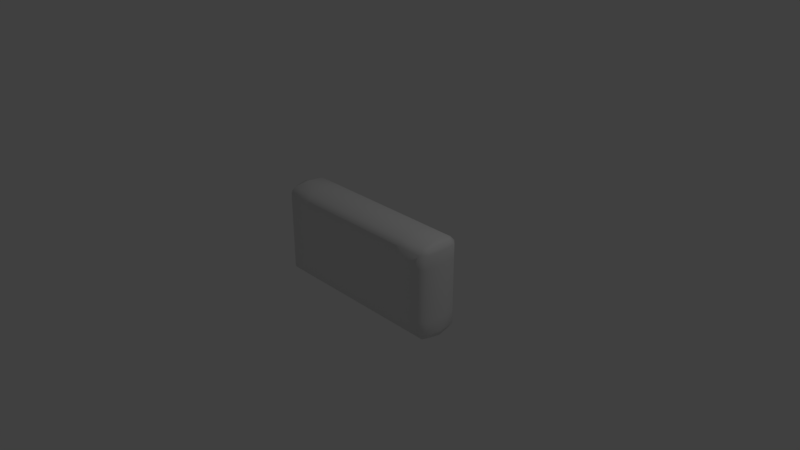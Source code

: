 # Source: Border_block_big.blend  (saved by Blender 2.78.0; exported with 4.5.12 LTS)
import bpy
from mathutils import Matrix  # noqa: F401  (used for matrix-valued properties, if any)

bpy.ops.wm.read_factory_settings(use_empty=True)
scene = bpy.context.scene
scene.name = 'Scene'

# ---- collections
col_collection_1 = bpy.data.collections.new('Collection 1'); scene.collection.children.link(col_collection_1)

# ---- materials (node trees are filled in below, after node groups)
mat_material = bpy.data.materials.new('Material')
mat_material.alpha_threshold = 0.0
mat_material.use_transparent_shadow = False
mat_material.roughness = 0.5
mat_material.line_color = (0.0, 0.0, 0.0, 1.0)

# ---- material node trees

# ---- world
world_world = bpy.data.worlds.new('World'); scene.world = world_world
world_world.color = (0.05088, 0.05088, 0.05088)
world_world.use_sun_shadow = False
world_world.sun_shadow_jitter_overblur = 0.0
world_world.cycles.sampling_method = 'MANUAL'

# ---- cameras
cam_camera = bpy.data.cameras.new('Camera')
cam_camera.clip_end = 100.0
cam_camera.lens = 35.0
cam_camera.sensor_width = 32.0
cam_camera.sensor_height = 18.0
cam_camera.ortho_scale = 7.314
cam_camera.dof.focus_distance = 0.0
cam_camera.dof.aperture_fstop = 128.0

# ---- lights
light_lamp = bpy.data.lights.new('Lamp', 'POINT')
light_lamp.transmission_factor = 0.0
light_lamp.cutoff_distance = 30.0
light_lamp.energy = 100.0
light_lamp.shadow_buffer_clip_start = 1.001
light_lamp.shadow_soft_size = 0.1
light_lamp.shadow_maximum_resolution = 0.006
light_lamp.use_absolute_resolution = True

# ---- meshes
me_cube = bpy.data.meshes.new('Cube')
me_cube.from_pydata([(1.2, -0.3, 0.55), (1.2, 0.3, 0.55), (1.2, 5.245e-08, -0.65), (1.3, 5.682e-08, 0.55), (-1.2, -5.245e-08, 0.65), (-1.3, -5.682e-08, 0.55), (1.2, 5.245e-08, 0.65), (-3.292e-07, -1.563e-14, 0.65), (-1.2, -5.245e-08, -0.65), (3.292e-07, 1.563e-14, -0.65), (-1.2, 0.3, 0.55), (-1.083e-07, 0.3, 0.55), (-1.2, -0.3, 0.55), (-1.715e-07, -0.3, 0.55), (-1.093e-08, -0.3, -0.55), (-4.649e-08, -0.3, -7.451e-08), (-1.2, -0.3, -0.55), (-1.2, -0.3, -6.676e-08), (5.887e-07, 0.3, -0.55), (3.743e-07, 0.3, 1.043e-07), (-1.2, 0.3, -0.55), (-1.2, 0.3, -1.115e-07), (-1.3, -5.682e-08, -0.55), (-1.3, -5.682e-08, -1.667e-07), (1.3, 5.682e-08, -0.55), (1.3, 5.682e-08, 4.748e-08), (1.2, 0.3, -0.55), (1.2, 0.3, 1.86e-07), (1.2, -0.3, -0.55), (1.2, -0.3, -9.716e-08), (1.2, -0.225, -0.625), (-1.275, -0.225, 0.55), (-1.275, -5.573e-08, -0.625), (1.275, -0.225, 0.55), (1.275, 5.573e-08, -0.625), (-1.2, -0.225, 0.625), (1.275, 5.573e-08, 0.625), (-1.275, -5.573e-08, 0.625), (1.2, 0.225, -0.625), (-1.275, 0.225, 0.55), (1.275, 0.225, 0.55), (-1.2, 0.225, 0.625), (-1.2, -0.225, -0.625), (7.192e-08, -0.225, -0.625), (1.2, -0.225, 0.625), (-2.534e-07, -0.225, 0.625), (-1.2, 0.225, -0.625), (5.663e-07, 0.225, -0.625), (1.2, 0.225, 0.625), (-3.103e-07, 0.225, 0.625), (0.85, 3.715e-08, 0.65), (-0.85, -3.715e-08, 0.65), (-0.85, -3.715e-08, -0.65), (0.85, 3.715e-08, -0.65), (-0.85, 0.3, -0.55), (0.85, 0.3, -0.55), (-0.85, -0.3, 0.55), (0.85, -0.3, 0.55), (-1.275, -0.225, -0.55), (-1.275, -0.225, -9.7e-08), (1.275, -0.225, -0.55), (1.275, -0.225, -6.318e-08), (-1.275, 0.225, -0.55), (-1.275, 0.225, -1.976e-07), (1.275, 0.225, -0.55), (1.275, 0.225, 1.566e-07), (-0.85, 0.3, 0.55), (-0.85, 0.3, 1.48e-08), (0.85, 0.3, 0.55), (0.85, 0.3, 1.603e-07), (-0.85, -0.3, -0.55), (-0.85, -0.3, -6.343e-08), (0.85, -0.3, -0.55), (0.85, -0.3, -8.931e-08), (-1.763e-08, -0.3, -0.3625), (-9.77e-08, -0.3, 0.3625), (-1.2, -0.3, -0.3625), (-1.2, -0.3, 0.3625), (5.224e-07, 0.3, -0.3625), (1.89e-07, 0.3, 0.3625), (-1.2, 0.3, -0.3625), (-1.2, 0.3, 0.3625), (-1.3, -5.682e-08, -0.3625), (-1.3, -5.682e-08, 0.3625), (1.3, 5.682e-08, -0.3625), (1.3, 5.682e-08, 0.3625), (1.2, 0.3, -0.3625), (1.2, 0.3, 0.3625), (1.2, -0.3, -0.3625), (1.2, -0.3, 0.3625), (-1.256, -0.1667, -0.6056), (1.256, -0.1667, -0.6056), (1.256, -0.1667, 0.6056), (-1.256, -0.1667, 0.6056), (-1.256, 0.1667, -0.6056), (1.256, 0.1667, -0.6056), (1.256, 0.1667, 0.6056), (-1.256, 0.1667, 0.6056), (-0.85, -0.225, -0.625), (0.85, -0.225, -0.625), (0.85, -0.225, 0.625), (-0.85, -0.225, 0.625), (-0.85, 0.225, -0.625), (0.85, 0.225, -0.625), (0.85, 0.225, 0.625), (-0.85, 0.225, 0.625), (-1.275, -0.225, -0.3625), (-1.275, -0.225, 0.3625), (1.275, -0.225, -0.3625), (1.275, -0.225, 0.3625), (-1.275, 0.225, -0.3625), (-1.275, 0.225, 0.3625), (1.275, 0.225, -0.3625), (1.275, 0.225, 0.3625), (-0.85, 0.3, 0.3625), (-0.85, 0.3, -0.3625), (0.85, 0.3, 0.3625), (0.85, 0.3, -0.3625), (-0.85, -0.3, -0.3625), (-0.85, -0.3, 0.3625), (0.85, -0.3, -0.3625), (0.85, -0.3, 0.3625)], [], [(0, 57, 121, 89), (0, 89, 109, 33), (0, 33, 92, 44), (0, 44, 100, 57), (1, 87, 116, 68), (1, 68, 104, 48), (1, 48, 96, 40), (1, 40, 113, 87), (2, 30, 99, 53), (2, 53, 103, 38), (2, 38, 95, 34), (2, 34, 91, 30), (3, 33, 109, 85), (3, 85, 113, 40), (3, 40, 96, 36), (3, 36, 92, 33), (4, 35, 101, 51), (4, 51, 105, 41), (4, 41, 97, 37), (4, 37, 93, 35), (5, 39, 111, 83), (5, 83, 107, 31), (5, 31, 93, 37), (5, 37, 97, 39), (6, 44, 92, 36), (6, 36, 96, 48), (6, 48, 104, 50), (6, 50, 100, 44), (7, 45, 100, 50), (7, 50, 104, 49), (7, 49, 105, 51), (7, 51, 101, 45), (8, 42, 90, 32), (8, 32, 94, 46), (8, 46, 102, 52), (8, 52, 98, 42), (9, 43, 98, 52), (9, 52, 102, 47), (9, 47, 103, 53), (9, 53, 99, 43), (10, 81, 111, 39), (10, 39, 97, 41), (10, 41, 105, 66), (10, 66, 114, 81), (11, 79, 114, 66), (11, 66, 105, 49), (11, 49, 104, 68), (11, 68, 116, 79), (12, 31, 107, 77), (12, 77, 119, 56), (12, 56, 101, 35), (12, 35, 93, 31), (13, 56, 119, 75), (13, 75, 121, 57), (13, 57, 100, 45), (13, 45, 101, 56), (14, 70, 98, 43), (14, 43, 99, 72), (14, 72, 120, 74), (14, 74, 118, 70), (15, 71, 118, 74), (15, 74, 120, 73), (15, 73, 121, 75), (15, 75, 119, 71), (16, 58, 90, 42), (16, 42, 98, 70), (16, 70, 118, 76), (16, 76, 106, 58), (17, 59, 106, 76), (17, 76, 118, 71), (17, 71, 119, 77), (17, 77, 107, 59), (18, 47, 102, 54), (18, 54, 115, 78), (18, 78, 117, 55), (18, 55, 103, 47), (19, 78, 115, 67), (19, 67, 114, 79), (19, 79, 116, 69), (19, 69, 117, 78), (20, 46, 94, 62), (20, 62, 110, 80), (20, 80, 115, 54), (20, 54, 102, 46), (21, 80, 110, 63), (21, 63, 111, 81), (21, 81, 114, 67), (21, 67, 115, 80), (22, 62, 94, 32), (22, 32, 90, 58), (22, 58, 106, 82), (22, 82, 110, 62), (23, 63, 110, 82), (23, 82, 106, 59), (23, 59, 107, 83), (23, 83, 111, 63), (24, 60, 91, 34), (24, 34, 95, 64), (24, 64, 112, 84), (24, 84, 108, 60), (25, 61, 108, 84), (25, 84, 112, 65), (25, 65, 113, 85), (25, 85, 109, 61), (26, 38, 103, 55), (26, 55, 117, 86), (26, 86, 112, 64), (26, 64, 95, 38), (27, 86, 117, 69), (27, 69, 116, 87), (27, 87, 113, 65), (27, 65, 112, 86), (28, 72, 99, 30), (28, 30, 91, 60), (28, 60, 108, 88), (28, 88, 120, 72), (29, 73, 120, 88), (29, 88, 108, 61), (29, 61, 109, 89), (29, 89, 121, 73)])
me_cube.polygons.foreach_set('use_smooth', [True] * 120)
_uv = me_cube.uv_layers.new(name='UVMap')
_uv.uv.foreach_set('vector', [0.0, 0.0, 1.0, 0.0, 1.0, 1.0, 0.0, 1.0, 0.0, 0.0, 1.0, 0.0, 1.0, 1.0, 0.0, 1.0, 0.0, 0.0, 1.0, 0.0, 1.0, 1.0, 0.0, 1.0, 0.0, 0.0, 1.0, 0.0, 1.0, 1.0, 0.0, 1.0, 0.0, 0.0, 1.0, 0.0, 1.0, 1.0, 0.0, 1.0, 0.0, 0.0, 1.0, 0.0, 1.0, 1.0, 0.0, 1.0, 0.0, 0.0, 1.0, 0.0, 1.0, 1.0, 0.0, 1.0, 0.0, 0.0, 1.0, 0.0, 1.0, 1.0, 0.0, 1.0, 0.0, 0.0, 1.0, 0.0, 1.0, 1.0, 0.0, 1.0, 0.0, 0.0, 1.0, 0.0, 1.0, 1.0, 0.0, 1.0, 0.0, 0.0, 1.0, 0.0, 1.0, 1.0, 0.0, 1.0, 0.0, 0.0, 1.0, 0.0, 1.0, 1.0, 0.0, 1.0, 0.0, 0.0, 1.0, 0.0, 1.0, 1.0, 0.0, 1.0, 0.0, 0.0, 1.0, 0.0, 1.0, 1.0, 0.0, 1.0, 0.0, 0.0, 1.0, 0.0, 1.0, 1.0, 0.0, 1.0, 0.0, 0.0, 1.0, 0.0, 1.0, 1.0, 0.0, 1.0, 0.0, 0.0, 1.0, 0.0, 1.0, 1.0, 0.0, 1.0, 0.0, 0.0, 1.0, 0.0, 1.0, 1.0, 0.0, 1.0, 0.0, 0.0, 1.0, 0.0, 1.0, 1.0, 0.0, 1.0, 0.0, 0.0, 1.0, 0.0, 1.0, 1.0, 0.0, 1.0, 0.0, 0.0, 1.0, 0.0, 1.0, 1.0, 0.0, 1.0, 0.0, 0.0, 1.0, 0.0, 1.0, 1.0, 0.0, 1.0, 0.0, 0.0, 1.0, 0.0, 1.0, 1.0, 0.0, 1.0, 0.0, 0.0, 1.0, 0.0, 1.0, 1.0, 0.0, 1.0, 0.0, 0.0, 1.0, 0.0, 1.0, 1.0, 0.0, 1.0, 0.0, 0.0, 1.0, 0.0, 1.0, 1.0, 0.0, 1.0, 0.0, 0.0, 1.0, 0.0, 1.0, 1.0, 0.0, 1.0, 0.0, 0.0, 1.0, 0.0, 1.0, 1.0, 0.0, 1.0, 0.0, 0.0, 1.0, 0.0, 1.0, 1.0, 0.0, 1.0, 0.0, 0.0, 1.0, 0.0, 1.0, 1.0, 0.0, 1.0, 0.0, 0.0, 1.0, 0.0, 1.0, 1.0, 0.0, 1.0, 0.0, 0.0, 1.0, 0.0, 1.0, 1.0, 0.0, 1.0, 0.0, 0.0, 1.0, 0.0, 1.0, 1.0, 0.0, 1.0, 0.0, 0.0, 1.0, 0.0, 1.0, 1.0, 0.0, 1.0, 0.0, 0.0, 1.0, 0.0, 1.0, 1.0, 0.0, 1.0, 0.0, 0.0, 1.0, 0.0, 1.0, 1.0, 0.0, 1.0, 0.0, 0.0, 1.0, 0.0, 1.0, 1.0, 0.0, 1.0, 0.0, 0.0, 1.0, 0.0, 1.0, 1.0, 0.0, 1.0, 0.0, 0.0, 1.0, 0.0, 1.0, 1.0, 0.0, 1.0, 0.0, 0.0, 1.0, 0.0, 1.0, 1.0, 0.0, 1.0, 0.0, 0.0, 1.0, 0.0, 1.0, 1.0, 0.0, 1.0, 0.0, 0.0, 1.0, 0.0, 1.0, 1.0, 0.0, 1.0, 0.0, 0.0, 1.0, 0.0, 1.0, 1.0, 0.0, 1.0, 0.0, 0.0, 1.0, 0.0, 1.0, 1.0, 0.0, 1.0, 0.0, 0.0, 1.0, 0.0, 1.0, 1.0, 0.0, 1.0, 0.0, 0.0, 1.0, 0.0, 1.0, 1.0, 0.0, 1.0, 0.0, 0.0, 1.0, 0.0, 1.0, 1.0, 0.0, 1.0, 0.0, 0.0, 1.0, 0.0, 1.0, 1.0, 0.0, 1.0, 0.0, 0.0, 1.0, 0.0, 1.0, 1.0, 0.0, 1.0, 0.0, 0.0, 1.0, 0.0, 1.0, 1.0, 0.0, 1.0, 0.0, 0.0, 1.0, 0.0, 1.0, 1.0, 0.0, 1.0, 0.0, 0.0, 1.0, 0.0, 1.0, 1.0, 0.0, 1.0, 0.0, 0.0, 1.0, 0.0, 1.0, 1.0, 0.0, 1.0, 0.0, 0.0, 1.0, 0.0, 1.0, 1.0, 0.0, 1.0, 0.0, 0.0, 1.0, 0.0, 1.0, 1.0, 0.0, 1.0, 0.0, 0.0, 1.0, 0.0, 1.0, 1.0, 0.0, 1.0, 0.0, 0.0, 1.0, 0.0, 1.0, 1.0, 0.0, 1.0, 0.0, 0.0, 1.0, 0.0, 1.0, 1.0, 0.0, 1.0, 0.0, 0.0, 1.0, 0.0, 1.0, 1.0, 0.0, 1.0, 0.0, 0.0, 1.0, 0.0, 1.0, 1.0, 0.0, 1.0, 0.0, 0.0, 1.0, 0.0, 1.0, 1.0, 0.0, 1.0, 0.0, 0.0, 1.0, 0.0, 1.0, 1.0, 0.0, 1.0, 0.0, 0.0, 1.0, 0.0, 1.0, 1.0, 0.0, 1.0, 0.0, 0.0, 1.0, 0.0, 1.0, 1.0, 0.0, 1.0, 0.0, 0.0, 1.0, 0.0, 1.0, 1.0, 0.0, 1.0, 0.0, 0.0, 1.0, 0.0, 1.0, 1.0, 0.0, 1.0, 0.0, 0.0, 1.0, 0.0, 1.0, 1.0, 0.0, 1.0, 0.0, 0.0, 1.0, 0.0, 1.0, 1.0, 0.0, 1.0, 0.0, 0.0, 1.0, 0.0, 1.0, 1.0, 0.0, 1.0, 0.0, 0.0, 1.0, 0.0, 1.0, 1.0, 0.0, 1.0, 0.0, 0.0, 1.0, 0.0, 1.0, 1.0, 0.0, 1.0, 0.0, 0.0, 1.0, 0.0, 1.0, 1.0, 0.0, 1.0, 0.0, 0.0, 1.0, 0.0, 1.0, 1.0, 0.0, 1.0, 0.0, 0.0, 1.0, 0.0, 1.0, 1.0, 0.0, 1.0, 0.0, 0.0, 1.0, 0.0, 1.0, 1.0, 0.0, 1.0, 0.0, 0.0, 1.0, 0.0, 1.0, 1.0, 0.0, 1.0, 0.0, 0.0, 1.0, 0.0, 1.0, 1.0, 0.0, 1.0, 0.0, 0.0, 1.0, 0.0, 1.0, 1.0, 0.0, 1.0, 0.0, 0.0, 1.0, 0.0, 1.0, 1.0, 0.0, 1.0, 0.0, 0.0, 1.0, 0.0, 1.0, 1.0, 0.0, 1.0, 0.0, 0.0, 1.0, 0.0, 1.0, 1.0, 0.0, 1.0, 0.0, 0.0, 1.0, 0.0, 1.0, 1.0, 0.0, 1.0, 0.0, 0.0, 1.0, 0.0, 1.0, 1.0, 0.0, 1.0, 0.0, 0.0, 1.0, 0.0, 1.0, 1.0, 0.0, 1.0, 0.0, 0.0, 1.0, 0.0, 1.0, 1.0, 0.0, 1.0, 0.0, 0.0, 1.0, 0.0, 1.0, 1.0, 0.0, 1.0, 0.0, 0.0, 1.0, 0.0, 1.0, 1.0, 0.0, 1.0, 0.0, 0.0, 1.0, 0.0, 1.0, 1.0, 0.0, 1.0, 0.0, 0.0, 1.0, 0.0, 1.0, 1.0, 0.0, 1.0, 0.0, 0.0, 1.0, 0.0, 1.0, 1.0, 0.0, 1.0, 0.0, 0.0, 1.0, 0.0, 1.0, 1.0, 0.0, 1.0, 0.0, 0.0, 1.0, 0.0, 1.0, 1.0, 0.0, 1.0, 0.0, 0.0, 1.0, 0.0, 1.0, 1.0, 0.0, 1.0, 0.0, 0.0, 1.0, 0.0, 1.0, 1.0, 0.0, 1.0, 0.0, 0.0, 1.0, 0.0, 1.0, 1.0, 0.0, 1.0, 0.0, 0.0, 1.0, 0.0, 1.0, 1.0, 0.0, 1.0, 0.0, 0.0, 1.0, 0.0, 1.0, 1.0, 0.0, 1.0, 0.0, 0.0, 1.0, 0.0, 1.0, 1.0, 0.0, 1.0, 0.0, 0.0, 1.0, 0.0, 1.0, 1.0, 0.0, 1.0, 0.0, 0.0, 1.0, 0.0, 1.0, 1.0, 0.0, 1.0, 0.0, 0.0, 1.0, 0.0, 1.0, 1.0, 0.0, 1.0, 0.0, 0.0, 1.0, 0.0, 1.0, 1.0, 0.0, 1.0, 0.0, 0.0, 1.0, 0.0, 1.0, 1.0, 0.0, 1.0, 0.0, 0.0, 1.0, 0.0, 1.0, 1.0, 0.0, 1.0, 0.0, 0.0, 1.0, 0.0, 1.0, 1.0, 0.0, 1.0, 0.0, 0.0, 1.0, 0.0, 1.0, 1.0, 0.0, 1.0, 0.0, 0.0, 1.0, 0.0, 1.0, 1.0, 0.0, 1.0, 0.0, 0.0, 1.0, 0.0, 1.0, 1.0, 0.0, 1.0, 0.0, 0.0, 1.0, 0.0, 1.0, 1.0, 0.0, 1.0, 0.0, 0.0, 1.0, 0.0, 1.0, 1.0, 0.0, 1.0, 0.0, 0.0, 1.0, 0.0, 1.0, 1.0, 0.0, 1.0, 0.0, 0.0, 1.0, 0.0, 1.0, 1.0, 0.0, 1.0, 0.0, 0.0, 1.0, 0.0, 1.0, 1.0, 0.0, 1.0, 0.0, 0.0, 1.0, 0.0, 1.0, 1.0, 0.0, 1.0, 0.0, 0.0, 1.0, 0.0, 1.0, 1.0, 0.0, 1.0, 0.0, 0.0, 1.0, 0.0, 1.0, 1.0, 0.0, 1.0, 0.0, 0.0, 1.0, 0.0, 1.0, 1.0, 0.0, 1.0, 0.0, 0.0, 1.0, 0.0, 1.0, 1.0, 0.0, 1.0, 0.0, 0.0, 1.0, 0.0, 1.0, 1.0, 0.0, 1.0, 0.0, 0.0, 1.0, 0.0, 1.0, 1.0, 0.0, 1.0])
me_cube.materials.append(mat_material)
me_cube.use_remesh_preserve_volume = False
me_cube.use_remesh_preserve_attributes = False
me_cube.use_mirror_vertex_groups = False
me_cube.update()

# ---- objects
ob_cube = bpy.data.objects.new('Cube', me_cube)
ob_lamp = bpy.data.objects.new('Lamp', light_lamp)
ob_camera = bpy.data.objects.new('Camera', cam_camera)

# ---- transforms, parenting, visibility, modifiers, constraints
ob_cube.location = (0.0, 0.0, 0.0)
ob_cube.lock_rotations_4d = False
ob_cube.empty_display_type = 'ARROWS'
ob_cube.lineart.crease_threshold = 0.0
ob_lamp.location = (4.076, 1.005, 5.904)
ob_lamp.rotation_euler = (0.6503, 0.05522, 1.866)
ob_lamp.lock_rotations_4d = False
ob_lamp.empty_display_type = 'ARROWS'
ob_lamp.color = (0.0, 0.0, 0.0, 0.0)
ob_lamp.lineart.crease_threshold = 0.0
ob_camera.location = (7.481, -6.508, 5.344)
ob_camera.rotation_euler = (1.109, 0.0, 0.8149)
ob_camera.lock_rotations_4d = False
ob_camera.empty_display_type = 'ARROWS'
ob_camera.color = (0.0, 0.0, 0.0, 0.0)
ob_camera.display_type = 'WIRE'
ob_camera.lineart.crease_threshold = 0.0

# ---- collection membership
col_collection_1.objects.link(ob_cube)
col_collection_1.objects.link(ob_lamp)
col_collection_1.objects.link(ob_camera)

# ---- scene / render settings (as saved in the file)
scene.camera = ob_camera
scene.frame_start = 1; scene.frame_end = 250; scene.frame_set(1)
scene.render.engine = 'BLENDER_EEVEE_NEXT'
scene.render.resolution_percentage = 50
scene.render.dither_intensity = 0.0
scene.cycles.use_denoising = False
scene.cycles.samples = 128
scene.cycles.sampling_pattern = 'TABULATED_SOBOL'
scene.cycles.light_sampling_threshold = 0.0
scene.cycles.use_adaptive_sampling = False
scene.cycles.use_light_tree = False
scene.cycles.blur_glossy = 0.0
scene.cycles.sample_clamp_indirect = 0.0
scene.view_settings.view_transform = 'Standard'
bpy.context.view_layer.update()
